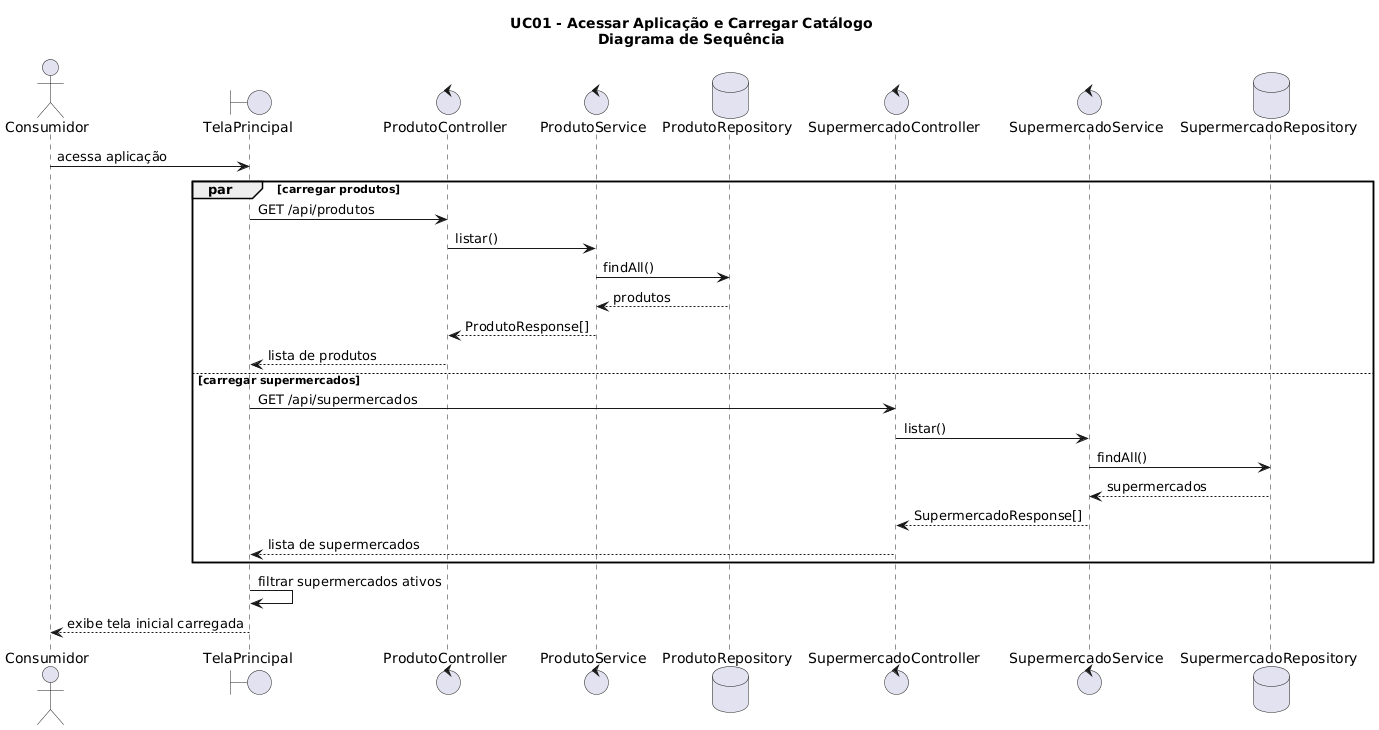

The diagram above was rendered by PlantUML. Its source (embedded in the PNG):
@startuml
title UC01 - Acessar Aplicação e Carregar Catálogo\nDiagrama de Sequência

actor Consumidor
boundary TelaPrincipal
control ProdutoController
control ProdutoService
database ProdutoRepository
control SupermercadoController
control SupermercadoService
database SupermercadoRepository

Consumidor -> TelaPrincipal : acessa aplicação

par carregar produtos
  TelaPrincipal -> ProdutoController : GET /api/produtos
  ProdutoController -> ProdutoService : listar()
  ProdutoService -> ProdutoRepository : findAll()
  ProdutoRepository --> ProdutoService : produtos
  ProdutoService --> ProdutoController : ProdutoResponse[]
  ProdutoController --> TelaPrincipal : lista de produtos
else carregar supermercados
  TelaPrincipal -> SupermercadoController : GET /api/supermercados
  SupermercadoController -> SupermercadoService : listar()
  SupermercadoService -> SupermercadoRepository : findAll()
  SupermercadoRepository --> SupermercadoService : supermercados
  SupermercadoService --> SupermercadoController : SupermercadoResponse[]
  SupermercadoController --> TelaPrincipal : lista de supermercados
end

TelaPrincipal -> TelaPrincipal : filtrar supermercados ativos
TelaPrincipal --> Consumidor : exibe tela inicial carregada
@enduml